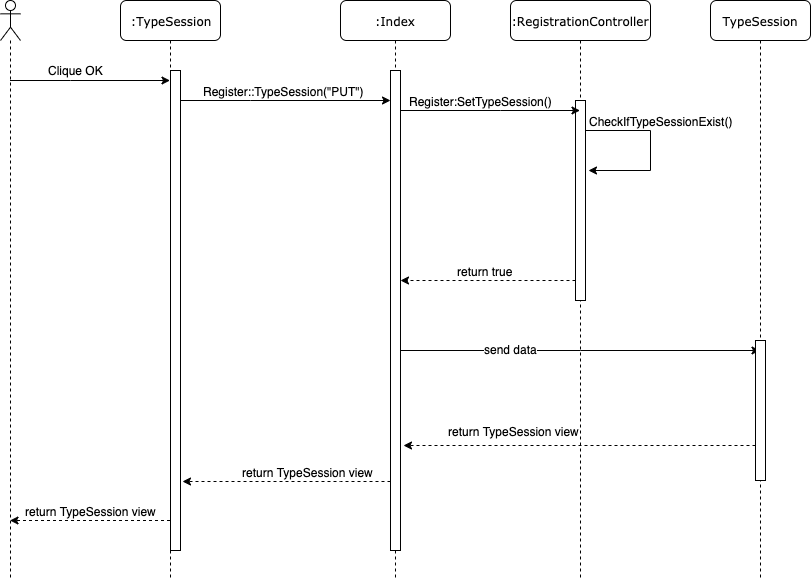

The diagram above was exported from draw.io. Its source (the exported page's mxGraphModel, read from the mxfile embedded in the PNG):
<mxGraphModel dx="1426" dy="745" grid="1" gridSize="10" guides="1" tooltips="1" connect="1" arrows="1" fold="1" page="1" pageScale="1" pageWidth="1100" pageHeight="850" background="#ffffff" math="0" shadow="0">
  <root>
    <mxCell id="0" />
    <mxCell id="1" parent="0" />
    <mxCell id="fxrbVSVYyu5DN6SwpARz-6" style="edgeStyle=orthogonalEdgeStyle;rounded=0;orthogonalLoop=1;jettySize=auto;html=1;dashed=1;" parent="1" source="7baba1c4bc27f4b0-2" target="fxrbVSVYyu5DN6SwpARz-3" edge="1">
      <mxGeometry relative="1" as="geometry">
        <Array as="points">
          <mxPoint x="220" y="600" />
          <mxPoint x="220" y="600" />
        </Array>
      </mxGeometry>
    </mxCell>
    <mxCell id="fxrbVSVYyu5DN6SwpARz-7" value="return TypeSession view" style="text;html=1;align=center;verticalAlign=middle;resizable=0;points=[];;labelBackgroundColor=#ffffff;" parent="fxrbVSVYyu5DN6SwpARz-6" vertex="1" connectable="0">
      <mxGeometry x="-0.1312" y="6" relative="1" as="geometry">
        <mxPoint x="-9.5" y="-16" as="offset" />
      </mxGeometry>
    </mxCell>
    <mxCell id="7baba1c4bc27f4b0-2" value=":TypeSession" style="shape=umlLifeline;perimeter=lifelinePerimeter;whiteSpace=wrap;html=1;container=1;collapsible=0;recursiveResize=0;outlineConnect=0;rounded=1;shadow=0;comic=0;labelBackgroundColor=none;strokeWidth=1;fontFamily=Verdana;fontSize=12;align=center;" parent="1" vertex="1">
      <mxGeometry x="240" y="80" width="100" height="580" as="geometry" />
    </mxCell>
    <mxCell id="fxrbVSVYyu5DN6SwpARz-8" value="" style="html=1;points=[];perimeter=orthogonalPerimeter;" parent="7baba1c4bc27f4b0-2" vertex="1">
      <mxGeometry x="50" y="70" width="10" height="480" as="geometry" />
    </mxCell>
    <mxCell id="7baba1c4bc27f4b0-3" value=":RegistrationController" style="shape=umlLifeline;perimeter=lifelinePerimeter;whiteSpace=wrap;html=1;container=1;collapsible=0;recursiveResize=0;outlineConnect=0;rounded=1;shadow=0;comic=0;labelBackgroundColor=none;strokeWidth=1;fontFamily=Verdana;fontSize=12;align=center;" parent="1" vertex="1">
      <mxGeometry x="630" y="80" width="140" height="580" as="geometry" />
    </mxCell>
    <mxCell id="fxrbVSVYyu5DN6SwpARz-14" value="" style="html=1;points=[];perimeter=orthogonalPerimeter;" parent="7baba1c4bc27f4b0-3" vertex="1">
      <mxGeometry x="65" y="100" width="10" height="200" as="geometry" />
    </mxCell>
    <mxCell id="fxrbVSVYyu5DN6SwpARz-17" style="edgeStyle=orthogonalEdgeStyle;rounded=0;orthogonalLoop=1;jettySize=auto;html=1;" parent="7baba1c4bc27f4b0-3" source="fxrbVSVYyu5DN6SwpARz-14" edge="1">
      <mxGeometry relative="1" as="geometry">
        <mxPoint x="78" y="170" as="targetPoint" />
        <Array as="points">
          <mxPoint x="140" y="130" />
          <mxPoint x="140" y="170" />
        </Array>
      </mxGeometry>
    </mxCell>
    <mxCell id="fxrbVSVYyu5DN6SwpARz-18" value="CheckIfTypeSessionExist()" style="text;html=1;align=center;verticalAlign=middle;resizable=0;points=[];;labelBackgroundColor=#ffffff;" parent="fxrbVSVYyu5DN6SwpARz-17" vertex="1" connectable="0">
      <mxGeometry x="-0.5045" y="-1" relative="1" as="geometry">
        <mxPoint x="34" y="-11" as="offset" />
      </mxGeometry>
    </mxCell>
    <mxCell id="fxrbVSVYyu5DN6SwpARz-29" style="edgeStyle=orthogonalEdgeStyle;rounded=0;orthogonalLoop=1;jettySize=auto;html=1;" parent="1" source="7baba1c4bc27f4b0-4" target="7baba1c4bc27f4b0-3" edge="1">
      <mxGeometry relative="1" as="geometry">
        <Array as="points">
          <mxPoint x="620" y="190" />
          <mxPoint x="620" y="190" />
        </Array>
      </mxGeometry>
    </mxCell>
    <mxCell id="fxrbVSVYyu5DN6SwpARz-30" value="Register:SetTypeSession()" style="text;html=1;align=center;verticalAlign=middle;resizable=0;points=[];;labelBackgroundColor=#ffffff;" parent="fxrbVSVYyu5DN6SwpARz-29" vertex="1" connectable="0">
      <mxGeometry x="0.1405" y="-1" relative="1" as="geometry">
        <mxPoint x="-19.5" y="-11" as="offset" />
      </mxGeometry>
    </mxCell>
    <mxCell id="fxrbVSVYyu5DN6SwpARz-33" style="edgeStyle=orthogonalEdgeStyle;rounded=0;orthogonalLoop=1;jettySize=auto;html=1;" parent="1" source="7baba1c4bc27f4b0-4" target="7baba1c4bc27f4b0-6" edge="1">
      <mxGeometry relative="1" as="geometry">
        <Array as="points">
          <mxPoint x="700" y="430" />
          <mxPoint x="700" y="430" />
        </Array>
      </mxGeometry>
    </mxCell>
    <mxCell id="fxrbVSVYyu5DN6SwpARz-34" value="send data" style="text;html=1;align=center;verticalAlign=middle;resizable=0;points=[];;labelBackgroundColor=#ffffff;" parent="fxrbVSVYyu5DN6SwpARz-33" vertex="1" connectable="0">
      <mxGeometry x="0.0164" y="71" relative="1" as="geometry">
        <mxPoint x="-70" y="69" as="offset" />
      </mxGeometry>
    </mxCell>
    <mxCell id="7baba1c4bc27f4b0-4" value=":Index" style="shape=umlLifeline;perimeter=lifelinePerimeter;whiteSpace=wrap;html=1;container=1;collapsible=0;recursiveResize=0;outlineConnect=0;rounded=1;shadow=0;comic=0;labelBackgroundColor=none;strokeWidth=1;fontFamily=Verdana;fontSize=12;align=center;" parent="1" vertex="1">
      <mxGeometry x="460" y="80" width="110" height="580" as="geometry" />
    </mxCell>
    <mxCell id="fxrbVSVYyu5DN6SwpARz-25" value="" style="html=1;points=[];perimeter=orthogonalPerimeter;" parent="7baba1c4bc27f4b0-4" vertex="1">
      <mxGeometry x="50" y="70" width="10" height="480" as="geometry" />
    </mxCell>
    <mxCell id="7baba1c4bc27f4b0-6" value="TypeSession" style="shape=umlLifeline;perimeter=lifelinePerimeter;whiteSpace=wrap;html=1;container=1;collapsible=0;recursiveResize=0;outlineConnect=0;rounded=1;shadow=0;comic=0;labelBackgroundColor=none;strokeWidth=1;fontFamily=Verdana;fontSize=12;align=center;" parent="1" vertex="1">
      <mxGeometry x="830" y="80" width="100" height="580" as="geometry" />
    </mxCell>
    <mxCell id="fxrbVSVYyu5DN6SwpARz-35" value="" style="html=1;points=[];perimeter=orthogonalPerimeter;" parent="7baba1c4bc27f4b0-6" vertex="1">
      <mxGeometry x="45" y="340" width="10" height="140" as="geometry" />
    </mxCell>
    <mxCell id="fxrbVSVYyu5DN6SwpARz-4" style="edgeStyle=orthogonalEdgeStyle;rounded=0;orthogonalLoop=1;jettySize=auto;html=1;" parent="1" source="fxrbVSVYyu5DN6SwpARz-3" target="7baba1c4bc27f4b0-2" edge="1">
      <mxGeometry relative="1" as="geometry">
        <Array as="points">
          <mxPoint x="190" y="160" />
          <mxPoint x="190" y="160" />
        </Array>
      </mxGeometry>
    </mxCell>
    <mxCell id="fxrbVSVYyu5DN6SwpARz-3" value="" style="shape=umlLifeline;participant=umlActor;perimeter=lifelinePerimeter;whiteSpace=wrap;html=1;container=1;collapsible=0;recursiveResize=0;verticalAlign=top;spacingTop=36;labelBackgroundColor=#ffffff;outlineConnect=0;" parent="1" vertex="1">
      <mxGeometry x="120" y="80" width="20" height="580" as="geometry" />
    </mxCell>
    <mxCell id="fxrbVSVYyu5DN6SwpARz-5" value="Clique OK" style="text;html=1;align=center;verticalAlign=middle;resizable=0;points=[];;autosize=1;" parent="1" vertex="1">
      <mxGeometry x="160" y="140" width="70" height="20" as="geometry" />
    </mxCell>
    <mxCell id="fxrbVSVYyu5DN6SwpARz-26" value="" style="edgeStyle=orthogonalEdgeStyle;rounded=0;orthogonalLoop=1;jettySize=auto;html=1;" parent="1" source="fxrbVSVYyu5DN6SwpARz-8" target="fxrbVSVYyu5DN6SwpARz-25" edge="1">
      <mxGeometry relative="1" as="geometry">
        <Array as="points">
          <mxPoint x="370" y="180" />
          <mxPoint x="370" y="180" />
        </Array>
      </mxGeometry>
    </mxCell>
    <mxCell id="fxrbVSVYyu5DN6SwpARz-27" value="Register::TypeSession(&quot;PUT&quot;)" style="text;html=1;align=center;verticalAlign=middle;resizable=0;points=[];;labelBackgroundColor=#ffffff;" parent="fxrbVSVYyu5DN6SwpARz-26" vertex="1" connectable="0">
      <mxGeometry x="0.0634" y="-2" relative="1" as="geometry">
        <mxPoint x="-9" y="-12" as="offset" />
      </mxGeometry>
    </mxCell>
    <mxCell id="fxrbVSVYyu5DN6SwpARz-31" style="edgeStyle=orthogonalEdgeStyle;rounded=0;orthogonalLoop=1;jettySize=auto;html=1;dashed=1;" parent="1" source="fxrbVSVYyu5DN6SwpARz-14" target="fxrbVSVYyu5DN6SwpARz-25" edge="1">
      <mxGeometry relative="1" as="geometry">
        <Array as="points">
          <mxPoint x="560" y="360" />
          <mxPoint x="560" y="360" />
        </Array>
      </mxGeometry>
    </mxCell>
    <mxCell id="fxrbVSVYyu5DN6SwpARz-32" value="return true" style="text;html=1;align=center;verticalAlign=middle;resizable=0;points=[];;labelBackgroundColor=#ffffff;" parent="fxrbVSVYyu5DN6SwpARz-31" vertex="1" connectable="0">
      <mxGeometry x="0.5" y="70" relative="1" as="geometry">
        <mxPoint x="40" y="-80" as="offset" />
      </mxGeometry>
    </mxCell>
    <mxCell id="fxrbVSVYyu5DN6SwpARz-36" style="edgeStyle=orthogonalEdgeStyle;rounded=0;orthogonalLoop=1;jettySize=auto;html=1;entryX=1.3;entryY=0.781;entryDx=0;entryDy=0;entryPerimeter=0;dashed=1;" parent="1" source="fxrbVSVYyu5DN6SwpARz-35" target="fxrbVSVYyu5DN6SwpARz-25" edge="1">
      <mxGeometry relative="1" as="geometry">
        <Array as="points">
          <mxPoint x="790" y="525" />
          <mxPoint x="790" y="525" />
        </Array>
      </mxGeometry>
    </mxCell>
    <mxCell id="fxrbVSVYyu5DN6SwpARz-37" value="return TypeSession view" style="text;html=1;align=center;verticalAlign=middle;resizable=0;points=[];;labelBackgroundColor=#ffffff;" parent="fxrbVSVYyu5DN6SwpARz-36" vertex="1" connectable="0">
      <mxGeometry x="0.2325" y="1" relative="1" as="geometry">
        <mxPoint x="-25" y="-16" as="offset" />
      </mxGeometry>
    </mxCell>
    <mxCell id="fxrbVSVYyu5DN6SwpARz-38" style="edgeStyle=orthogonalEdgeStyle;rounded=0;orthogonalLoop=1;jettySize=auto;html=1;entryX=1.2;entryY=0.856;entryDx=0;entryDy=0;entryPerimeter=0;dashed=1;" parent="1" source="fxrbVSVYyu5DN6SwpARz-25" target="fxrbVSVYyu5DN6SwpARz-8" edge="1">
      <mxGeometry relative="1" as="geometry">
        <Array as="points">
          <mxPoint x="460" y="561" />
          <mxPoint x="460" y="561" />
        </Array>
      </mxGeometry>
    </mxCell>
    <mxCell id="fxrbVSVYyu5DN6SwpARz-39" value="return TypeSession view" style="text;html=1;align=center;verticalAlign=middle;resizable=0;points=[];;labelBackgroundColor=#ffffff;" parent="fxrbVSVYyu5DN6SwpARz-38" vertex="1" connectable="0">
      <mxGeometry x="-0.2057" y="-2" relative="1" as="geometry">
        <mxPoint y="-8" as="offset" />
      </mxGeometry>
    </mxCell>
  </root>
</mxGraphModel>